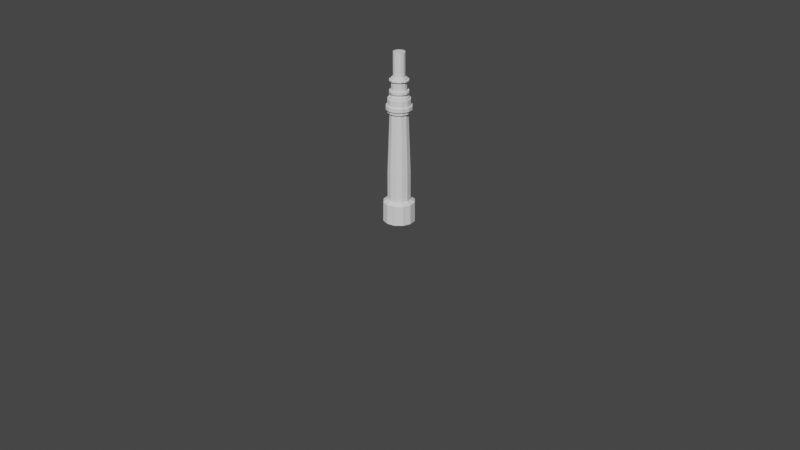 # Source: BLeStreetLamp.blend  (saved by Blender 3.0.42; exported with 4.5.12 LTS)
import bpy
from mathutils import Matrix  # noqa: F401  (used for matrix-valued properties, if any)

bpy.ops.wm.read_factory_settings(use_empty=True)
scene = bpy.context.scene
scene.name = 'Scene'

# ---- collections
col_collection = bpy.data.collections.new('Collection'); scene.collection.children.link(col_collection)

# ---- world
world_world = bpy.data.worlds.new('World'); scene.world = world_world
world_world.use_nodes = True; world_world.node_tree.nodes.clear()
_N = world_world.node_tree.nodes; _L = world_world.node_tree.links
n0 = _N.new('ShaderNodeOutputWorld'); n0.name = 'World Output'; n0.location = (300, 300)
n1 = _N.new('ShaderNodeBackground'); n1.name = 'Background'; n1.location = (10, 300)
n1.inputs[0].default_value = (0.05088, 0.05088, 0.05088, 1.0)
_L.new(n1.outputs[0], n0.inputs[0])
n0.is_active_output = True
world_world.color = (0.05088, 0.05088, 0.05088)
world_world.use_sun_shadow = False
world_world.sun_shadow_jitter_overblur = 0.0

# ---- cameras
cam_camera = bpy.data.cameras.new('Camera')
cam_camera.clip_end = 100.0
cam_camera.ortho_scale = 7.314

# ---- meshes
me_cylinder_001 = bpy.data.meshes.new('Cylinder.001')
me_cylinder_001.from_pydata([(0.0, 6.05, -1.043), (3.025, 5.24, -1.043), (5.24, 3.025, -1.043), (6.05, -2.645e-07, -1.043), (5.24, -3.025, -1.043), (3.025, -5.24, -1.043), (-5.29e-07, -6.05, -1.043), (-3.025, -5.24, -1.043), (-5.24, -3.025, -1.043), (-6.05, 7.215e-08, -1.043), (-5.24, 3.025, -1.043), (-3.025, 5.24, -1.043), (0.0, 5.977, 6.553), (0.0, 4.367, 7.619), (0.0, 4.345, 18.28), (0.0, 3.506, 41.17), (0.0, 4.247, 41.39), (0.0, 4.252, 41.92), (2.126, 3.683, 41.92), (2.124, 3.678, 41.39), (1.753, 3.037, 41.17), (2.172, 3.763, 18.28), (2.184, 3.782, 7.619), (2.988, 5.176, 6.553), (3.683, 2.126, 41.92), (3.678, 2.124, 41.39), (3.037, 1.753, 41.17), (3.763, 2.172, 18.28), (3.782, 2.184, 7.619), (5.176, 2.988, 6.553), (4.252, -1.859e-07, 41.92), (4.247, -1.857e-07, 41.39), (3.506, -1.533e-07, 41.17), (4.345, -1.899e-07, 18.28), (4.367, -1.909e-07, 7.619), (5.977, -2.612e-07, 6.553), (3.683, -2.126, 41.92), (3.678, -2.124, 41.39), (3.037, -1.753, 41.17), (3.763, -2.172, 18.28), (3.782, -2.184, 7.619), (5.176, -2.988, 6.553), (2.126, -3.683, 41.92), (2.124, -3.678, 41.39), (1.753, -3.037, 41.17), (2.172, -3.763, 18.28), (2.184, -3.782, 7.619), (2.988, -5.176, 6.553), (-3.717e-07, -4.252, 41.92), (-3.713e-07, -4.247, 41.39), (-3.065e-07, -3.506, 41.17), (-3.798e-07, -4.345, 18.28), (-3.818e-07, -4.367, 7.619), (-5.225e-07, -5.977, 6.553), (-2.126, -3.683, 41.92), (-2.124, -3.678, 41.39), (-1.753, -3.037, 41.17), (-2.172, -3.763, 18.28), (-2.184, -3.782, 7.619), (-2.988, -5.176, 6.553), (-3.683, -2.126, 41.92), (-3.678, -2.124, 41.39), (-3.037, -1.753, 41.17), (-3.763, -2.172, 18.28), (-3.782, -2.184, 7.619), (-5.176, -2.988, 6.553), (2.126, 3.683, 42.51), (3.683, 2.126, 42.51), (4.252, -1.859e-07, 42.51), (3.683, -2.126, 42.51), (-4.252, 5.071e-08, 41.92), (-4.247, 5.065e-08, 41.39), (-3.506, 4.181e-08, 41.17), (-4.345, 5.181e-08, 18.28), (-4.367, 5.208e-08, 7.619), (-5.977, 7.127e-08, 6.553), (2.126, -3.683, 42.51), (-3.717e-07, -4.252, 42.51), (-2.126, -3.683, 42.51), (-3.683, -2.126, 42.51), (-3.683, 2.126, 41.92), (-3.678, 2.124, 41.39), (-3.037, 1.753, 41.17), (-3.763, 2.172, 18.28), (-3.782, 2.184, 7.619), (-5.176, 2.988, 6.553), (-2.126, 3.683, 42.51), (0.0, 4.252, 42.51), (-3.683, 2.126, 42.51), (-4.252, 5.071e-08, 42.51), (-2.126, 3.683, 41.92), (-2.124, 3.678, 41.39), (-1.753, 3.037, 41.17), (-2.172, 3.763, 18.28), (-2.184, 3.782, 7.619), (-2.988, 5.176, 6.553), (-2.434, 4.215, 42.61), (-1.496e-07, 4.867, 42.61), (-4.215, 2.434, 42.61), (2.434, -4.215, 42.61), (-5.752e-07, -4.867, 42.61), (4.215, -2.434, 42.61), (-2.434, -4.215, 42.61), (-4.215, -2.434, 42.61), (4.215, 2.434, 42.61), (4.867, -2.128e-07, 42.61), (2.434, 4.215, 42.61), (-4.867, 5.804e-08, 42.61), (-2.434, 4.215, 42.99), (-2.563e-08, 4.867, 42.99), (-4.215, 2.434, 42.99), (2.434, -4.215, 42.99), (-4.512e-07, -4.867, 42.99), (4.215, -2.434, 42.99), (-2.434, -4.215, 42.99), (-4.215, -2.434, 42.99), (4.215, 2.434, 42.99), (4.867, -2.128e-07, 42.99), (2.434, 4.215, 42.99), (-4.867, 5.804e-08, 42.99), (-2.135, 3.698, 44.02), (-6.248e-08, 4.27, 44.02), (-3.698, 2.135, 44.02), (2.135, -3.698, 44.02), (-4.051e-07, -4.27, 44.02), (3.698, -2.135, 44.02), (-2.135, -3.698, 44.02), (-3.698, -2.135, 44.02), (3.698, 2.135, 44.02), (4.27, -2.22e-07, 44.02), (2.135, 3.698, 44.02), (-4.27, 5.804e-08, 44.02), (-2.434, 4.215, 44.02), (-2.563e-08, 4.867, 44.02), (-4.215, 2.434, 44.02), (2.434, -4.215, 44.02), (-4.512e-07, -4.867, 44.02), (4.215, -2.434, 44.02), (-2.434, -4.215, 44.02), (-4.215, -2.434, 44.02), (4.215, 2.434, 44.02), (4.867, -2.128e-07, 44.02), (2.434, 4.215, 44.02), (-4.867, 5.804e-08, 44.02), (-1.876, 3.25, 46.66), (-1.024e-07, 3.752, 46.66), (-3.25, 1.876, 46.66), (1.876, -3.25, 46.66), (-3.652e-07, -3.752, 46.66), (3.25, -1.876, 46.66), (-1.876, -3.25, 46.66), (-3.25, -1.876, 46.66), (3.25, 1.876, 46.66), (3.752, -2.3e-07, 46.66), (1.876, 3.25, 46.66), (-3.752, 6.604e-08, 46.66), (-2.135, 3.698, 46.66), (-6.248e-08, 4.27, 46.66), (-3.698, 2.135, 46.66), (2.135, -3.698, 46.66), (-4.051e-07, -4.27, 46.66), (3.698, -2.135, 46.66), (-2.135, -3.698, 46.66), (-3.698, -2.135, 46.66), (3.698, 2.135, 46.66), (4.27, -2.22e-07, 46.66), (2.135, 3.698, 46.66), (-4.27, 5.804e-08, 46.66), (-1.558, 2.699, 47.47), (-1.417e-07, 3.116, 47.47), (-2.699, 1.558, 47.47), (1.558, -2.699, 47.47), (-3.063e-07, -3.116, 47.47), (2.699, -1.558, 47.47), (-1.558, -2.699, 47.47), (-2.699, -1.558, 47.47), (2.699, 1.558, 47.47), (3.116, -2.398e-07, 47.47), (1.558, 2.699, 47.47), (-3.116, 6.604e-08, 47.47), (-1.876, 3.25, 47.47), (-1.024e-07, 3.752, 47.47), (-3.25, 1.876, 47.47), (1.876, -3.25, 47.47), (-3.652e-07, -3.752, 47.47), (3.25, -1.876, 47.47), (-1.876, -3.25, 47.47), (-3.25, -1.876, 47.47), (3.25, 1.876, 47.47), (3.752, -2.3e-07, 47.47), (1.876, 3.25, 47.47), (-3.752, 6.604e-08, 47.47), (-1.558, 2.699, 48.69), (-1.417e-07, 3.116, 48.69), (-2.699, 1.558, 48.69), (1.558, -2.699, 48.69), (-3.063e-07, -3.116, 48.69), (2.699, -1.558, 48.69), (-1.558, -2.699, 48.69), (-2.699, -1.558, 48.69), (2.699, 1.558, 48.69), (3.116, -2.398e-07, 48.69), (1.558, 2.699, 48.69), (-3.116, 6.604e-08, 48.69), (-1.823, 3.158, 48.69), (-1.658e-07, 3.646, 48.69), (-3.158, 1.823, 48.69), (1.823, -3.158, 48.69), (-3.583e-07, -3.646, 48.69), (3.158, -1.823, 48.69), (-1.823, -3.158, 48.69), (-3.158, -1.823, 48.69), (3.158, 1.823, 48.69), (3.646, -2.806e-07, 48.69), (1.823, 3.158, 48.69), (-3.646, 7.727e-08, 48.69), (-1.454, 2.519, 49.58), (2.895e-07, 2.909, 49.58), (-2.519, 1.454, 49.58), (1.454, -2.519, 49.58), (1.994e-07, -2.909, 49.58), (2.519, -1.454, 49.58), (-1.454, -2.519, 49.58), (-2.519, -1.454, 49.58), (2.519, 1.454, 49.58), (2.909, -2.919e-07, 49.58), (1.454, 2.519, 49.58), (-2.909, 1.342e-07, 49.58), (-1.823, 3.158, 49.58), (3.464e-07, 3.646, 49.58), (-3.158, 1.823, 49.58), (1.823, -3.158, 49.58), (1.539e-07, -3.646, 49.58), (3.158, -1.823, 49.58), (-1.823, -3.158, 49.58), (-3.158, -1.823, 49.58), (3.158, 1.823, 49.58), (3.646, -2.806e-07, 49.58), (1.823, 3.158, 49.58), (-3.646, 7.727e-08, 49.58), (-1.454, 2.519, 53.23), (2.895e-07, 2.909, 53.23), (-2.519, 1.454, 53.23), (1.454, -2.519, 53.23), (1.994e-07, -2.909, 53.23), (2.519, -1.454, 53.23), (-1.454, -2.519, 53.23), (-2.519, -1.454, 53.23), (2.519, 1.454, 53.23), (2.909, -2.919e-07, 53.23), (1.454, 2.519, 53.23), (-2.909, 1.342e-07, 53.23), (-1.805, 3.126, 53.23), (3.593e-07, 3.61, 53.23), (-3.126, 1.805, 53.23), (1.805, -3.126, 53.23), (2.475e-07, -3.61, 53.23), (3.126, -1.805, 53.23), (-1.805, -3.126, 53.23), (-3.126, -1.805, 53.23), (3.126, 1.805, 53.23), (3.61, -3.623e-07, 53.23), (1.805, 3.126, 53.23), (-3.61, 1.665e-07, 53.23), (-1.431, 2.478, 53.63), (2.67e-07, 2.861, 53.63), (-2.478, 1.431, 53.63), (1.431, -2.478, 53.63), (3.052e-07, -2.861, 53.63), (2.478, -1.431, 53.63), (-1.431, -2.478, 53.63), (-2.478, -1.431, 53.63), (2.478, 1.431, 53.63), (2.861, -3.97e-07, 53.63), (1.431, 2.478, 53.63), (-2.861, 1.896e-07, 53.63), (-1.805, 3.126, 53.63), (3.593e-07, 3.61, 53.63), (-3.126, 1.805, 53.63), (1.805, -3.126, 53.63), (2.475e-07, -3.61, 53.63), (3.126, -1.805, 53.63), (-1.805, -3.126, 53.63), (-3.126, -1.805, 53.63), (3.126, 1.805, 53.63), (3.61, -3.623e-07, 53.63), (1.805, 3.126, 53.63), (-3.61, 1.665e-07, 53.63), (-1.11, 1.922, 54.37), (-5.891e-08, 2.219, 54.37), (-1.922, 1.11, 54.37), (1.11, -1.922, 54.37), (1.477e-07, -2.219, 54.37), (1.922, -1.11, 54.37), (-1.11, -1.922, 54.37), (-1.922, -1.11, 54.37), (1.922, 1.11, 54.37), (2.219, -4.069e-07, 54.37), (1.11, 1.922, 54.37), (-2.219, 1.698e-07, 54.37), (-1.431, 2.478, 54.37), (4.015e-08, 2.861, 54.37), (-2.478, 1.431, 54.37), (1.431, -2.478, 54.37), (7.837e-08, -2.861, 54.37), (2.478, -1.431, 54.37), (-1.431, -2.478, 54.37), (-2.478, -1.431, 54.37), (2.478, 1.431, 54.37), (2.861, -3.97e-07, 54.37), (1.431, 2.478, 54.37), (-2.861, 1.896e-07, 54.37), (-1.11, 1.922, 63.66), (2.34e-06, 2.219, 63.66), (-1.922, 1.11, 63.66), (1.11, -1.922, 63.66), (2.546e-06, -2.219, 63.66), (1.922, -1.11, 63.66), (-1.11, -1.922, 63.66), (-1.922, -1.11, 63.66), (1.922, 1.11, 63.66), (2.219, -4.069e-07, 63.66), (1.11, 1.922, 63.66), (-2.219, 1.698e-07, 63.66)], [], [(0, 1, 2, 3, 4, 5, 6, 7, 8, 9, 10, 11), (11, 95, 12, 0), (95, 94, 13, 12), (94, 93, 14, 13), (93, 92, 15, 14), (92, 91, 16, 15), (91, 90, 17, 16), (10, 85, 95, 11), (85, 84, 94, 95), (84, 83, 93, 94), (83, 82, 92, 93), (82, 81, 91, 92), (81, 80, 90, 91), (80, 70, 89, 88), (60, 54, 78, 79), (90, 80, 88, 86), (17, 90, 86, 87), (9, 75, 85, 10), (75, 74, 84, 85), (74, 73, 83, 84), (73, 72, 82, 83), (72, 71, 81, 82), (71, 70, 80, 81), (48, 42, 76, 77), (70, 60, 79, 89), (36, 30, 68, 69), (24, 18, 66, 67), (8, 65, 75, 9), (65, 64, 74, 75), (64, 63, 73, 74), (63, 62, 72, 73), (62, 61, 71, 72), (61, 60, 70, 71), (69, 68, 105, 101), (54, 48, 77, 78), (18, 17, 87, 66), (30, 24, 67, 68), (7, 59, 65, 8), (59, 58, 64, 65), (58, 57, 63, 64), (57, 56, 62, 63), (56, 55, 61, 62), (55, 54, 60, 61), (42, 36, 69, 76), (6, 53, 59, 7), (53, 52, 58, 59), (52, 51, 57, 58), (51, 50, 56, 57), (50, 49, 55, 56), (49, 48, 54, 55), (5, 47, 53, 6), (47, 46, 52, 53), (46, 45, 51, 52), (45, 44, 50, 51), (44, 43, 49, 50), (43, 42, 48, 49), (4, 41, 47, 5), (41, 40, 46, 47), (40, 39, 45, 46), (39, 38, 44, 45), (38, 37, 43, 44), (37, 36, 42, 43), (3, 35, 41, 4), (35, 34, 40, 41), (34, 33, 39, 40), (33, 32, 38, 39), (32, 31, 37, 38), (31, 30, 36, 37), (2, 29, 35, 3), (29, 28, 34, 35), (28, 27, 33, 34), (27, 26, 32, 33), (26, 25, 31, 32), (25, 24, 30, 31), (1, 23, 29, 2), (23, 22, 28, 29), (22, 21, 27, 28), (21, 20, 26, 27), (20, 19, 25, 26), (19, 18, 24, 25), (0, 12, 23, 1), (12, 13, 22, 23), (13, 14, 21, 22), (14, 15, 20, 21), (15, 16, 19, 20), (16, 17, 18, 19), (101, 105, 117, 113), (67, 66, 106, 104), (86, 88, 98, 96), (88, 89, 107, 98), (66, 87, 97, 106), (77, 76, 99, 100), (79, 78, 102, 103), (78, 77, 100, 102), (89, 79, 103, 107), (76, 69, 101, 99), (68, 67, 104, 105), (87, 86, 96, 97), (111, 113, 137, 135), (104, 106, 118, 116), (99, 101, 113, 111), (98, 107, 119, 110), (97, 96, 108, 109), (106, 97, 109, 118), (103, 102, 114, 115), (102, 100, 112, 114), (96, 98, 110, 108), (107, 103, 115, 119), (105, 104, 116, 117), (100, 99, 111, 112), (123, 125, 161, 159), (110, 119, 143, 134), (109, 108, 132, 133), (118, 109, 133, 142), (115, 114, 138, 139), (114, 112, 136, 138), (108, 110, 134, 132), (119, 115, 139, 143), (117, 116, 140, 141), (112, 111, 135, 136), (113, 117, 141, 137), (116, 118, 142, 140), (120, 121, 133, 132), (122, 120, 132, 134), (123, 124, 136, 135), (125, 123, 135, 137), (126, 127, 139, 138), (128, 129, 141, 140), (130, 128, 140, 142), (121, 130, 142, 133), (127, 131, 143, 139), (129, 125, 137, 141), (131, 122, 134, 143), (124, 126, 138, 136), (149, 153, 189, 185), (122, 131, 167, 158), (121, 120, 156, 157), (130, 121, 157, 166), (127, 126, 162, 163), (126, 124, 160, 162), (120, 122, 158, 156), (131, 127, 163, 167), (129, 128, 164, 165), (124, 123, 159, 160), (125, 129, 165, 161), (128, 130, 166, 164), (144, 145, 157, 156), (146, 144, 156, 158), (147, 148, 160, 159), (149, 147, 159, 161), (150, 151, 163, 162), (152, 153, 165, 164), (154, 152, 164, 166), (145, 154, 166, 157), (151, 155, 167, 163), (153, 149, 161, 165), (155, 146, 158, 167), (148, 150, 162, 160), (176, 178, 202, 200), (152, 154, 190, 188), (147, 149, 185, 183), (146, 155, 191, 182), (145, 144, 180, 181), (154, 145, 181, 190), (151, 150, 186, 187), (150, 148, 184, 186), (144, 146, 182, 180), (155, 151, 187, 191), (153, 152, 188, 189), (148, 147, 183, 184), (168, 169, 181, 180), (170, 168, 180, 182), (171, 172, 184, 183), (173, 171, 183, 185), (174, 175, 187, 186), (176, 177, 189, 188), (178, 176, 188, 190), (169, 178, 190, 181), (175, 179, 191, 187), (177, 173, 185, 189), (179, 170, 182, 191), (172, 174, 186, 184), (197, 201, 213, 209), (171, 173, 197, 195), (170, 179, 203, 194), (169, 168, 192, 193), (178, 169, 193, 202), (175, 174, 198, 199), (174, 172, 196, 198), (168, 170, 194, 192), (179, 175, 199, 203), (177, 176, 200, 201), (172, 171, 195, 196), (173, 177, 201, 197), (208, 207, 231, 232), (200, 202, 214, 212), (195, 197, 209, 207), (194, 203, 215, 206), (193, 192, 204, 205), (202, 193, 205, 214), (199, 198, 210, 211), (198, 196, 208, 210), (192, 194, 206, 204), (203, 199, 211, 215), (201, 200, 212, 213), (196, 195, 207, 208), (221, 225, 249, 245), (209, 213, 237, 233), (212, 214, 238, 236), (207, 209, 233, 231), (206, 215, 239, 230), (205, 204, 228, 229), (214, 205, 229, 238), (211, 210, 234, 235), (210, 208, 232, 234), (204, 206, 230, 228), (215, 211, 235, 239), (213, 212, 236, 237), (216, 217, 229, 228), (218, 216, 228, 230), (219, 220, 232, 231), (221, 219, 231, 233), (222, 223, 235, 234), (224, 225, 237, 236), (226, 224, 236, 238), (217, 226, 238, 229), (223, 227, 239, 235), (225, 221, 233, 237), (227, 218, 230, 239), (220, 222, 234, 232), (244, 243, 255, 256), (224, 226, 250, 248), (219, 221, 245, 243), (218, 227, 251, 242), (217, 216, 240, 241), (226, 217, 241, 250), (223, 222, 246, 247), (222, 220, 244, 246), (216, 218, 242, 240), (227, 223, 247, 251), (225, 224, 248, 249), (220, 219, 243, 244), (256, 255, 279, 280), (245, 249, 261, 257), (248, 250, 262, 260), (243, 245, 257, 255), (242, 251, 263, 254), (241, 240, 252, 253), (250, 241, 253, 262), (247, 246, 258, 259), (246, 244, 256, 258), (240, 242, 254, 252), (251, 247, 259, 263), (249, 248, 260, 261), (272, 274, 310, 308), (257, 261, 285, 281), (260, 262, 286, 284), (255, 257, 281, 279), (254, 263, 287, 278), (253, 252, 276, 277), (262, 253, 277, 286), (259, 258, 282, 283), (258, 256, 280, 282), (252, 254, 278, 276), (263, 259, 283, 287), (261, 260, 284, 285), (264, 265, 277, 276), (266, 264, 276, 278), (267, 268, 280, 279), (269, 267, 279, 281), (270, 271, 283, 282), (272, 273, 285, 284), (274, 272, 284, 286), (265, 274, 286, 277), (271, 275, 287, 283), (273, 269, 281, 285), (275, 266, 278, 287), (268, 270, 282, 280), (297, 296, 320, 321), (267, 269, 305, 303), (266, 275, 311, 302), (265, 264, 300, 301), (274, 265, 301, 310), (271, 270, 306, 307), (270, 268, 304, 306), (264, 266, 302, 300), (275, 271, 307, 311), (273, 272, 308, 309), (268, 267, 303, 304), (269, 273, 309, 305), (288, 289, 301, 300), (290, 288, 300, 302), (291, 292, 304, 303), (293, 291, 303, 305), (294, 295, 307, 306), (296, 297, 309, 308), (298, 296, 308, 310), (289, 298, 310, 301), (295, 299, 311, 307), (297, 293, 305, 309), (299, 290, 302, 311), (292, 294, 306, 304), (321, 320, 322, 313, 312, 314, 323, 319, 318, 316, 315, 317), (292, 291, 315, 316), (293, 297, 321, 317), (296, 298, 322, 320), (291, 293, 317, 315), (290, 299, 323, 314), (289, 288, 312, 313), (298, 289, 313, 322), (295, 294, 318, 319), (294, 292, 316, 318), (288, 290, 314, 312), (299, 295, 319, 323)])
_uv = me_cylinder_001.uv_layers.new(name='UVMap')
_uv.uv.foreach_set('vector', [0.75, 0.49, 0.87, 0.4578, 0.9578, 0.37, 0.99, 0.25, 0.9578, 0.13, 0.87, 0.04215, 0.75, 0.01, 0.63, 0.04215, 0.5422, 0.13, 0.51, 0.25, 0.5422, 0.37, 0.63, 0.4578, 0.08333, 0.5, 0.08333, 0.5217, 7.451e-08, 0.5217, 7.451e-08, 0.5, 0.08333, 0.5217, 0.08333, 0.5435, 7.451e-08, 0.5435, 7.451e-08, 0.5217, 0.08333, 0.5435, 0.08333, 0.5652, 7.451e-08, 0.5652, 7.451e-08, 0.5435, 0.08333, 0.5652, 0.08333, 0.587, 7.451e-08, 0.587, 7.451e-08, 0.5652, 0.08333, 0.587, 0.08333, 0.6087, 7.451e-08, 0.6087, 7.451e-08, 0.587, 0.08333, 0.6087, 0.08333, 0.6304, 7.451e-08, 0.6304, 7.451e-08, 0.6087, 0.1667, 0.5, 0.1667, 0.5217, 0.08333, 0.5217, 0.08333, 0.5, 0.1667, 0.5217, 0.1667, 0.5435, 0.08333, 0.5435, 0.08333, 0.5217, 0.1667, 0.5435, 0.1667, 0.5652, 0.08333, 0.5652, 0.08333, 0.5435, 0.1667, 0.5652, 0.1667, 0.587, 0.08333, 0.587, 0.08333, 0.5652, 0.1667, 0.587, 0.1667, 0.6087, 0.08333, 0.6087, 0.08333, 0.587, 0.1667, 0.6087, 0.1667, 0.6304, 0.08333, 0.6304, 0.08333, 0.6087, 0.1667, 0.6304, 0.25, 0.6304, 0.25, 0.6304, 0.1667, 0.6304, 0.3333, 0.6304, 0.4167, 0.6304, 0.4167, 0.6304, 0.3333, 0.6304, 0.08333, 0.6304, 0.1667, 0.6304, 0.1667, 0.6304, 0.08333, 0.6304, 7.451e-08, 0.6304, 0.08333, 0.6304, 0.08333, 0.6304, 7.451e-08, 0.6304, 0.25, 0.5, 0.25, 0.5217, 0.1667, 0.5217, 0.1667, 0.5, 0.25, 0.5217, 0.25, 0.5435, 0.1667, 0.5435, 0.1667, 0.5217, 0.25, 0.5435, 0.25, 0.5652, 0.1667, 0.5652, 0.1667, 0.5435, 0.25, 0.5652, 0.25, 0.587, 0.1667, 0.587, 0.1667, 0.5652, 0.25, 0.587, 0.25, 0.6087, 0.1667, 0.6087, 0.1667, 0.587, 0.25, 0.6087, 0.25, 0.6304, 0.1667, 0.6304, 0.1667, 0.6087, 0.5, 0.6304, 0.5833, 0.6304, 0.5833, 0.6304, 0.5, 0.6304, 0.25, 0.6304, 0.3333, 0.6304, 0.3333, 0.6304, 0.25, 0.6304, 0.6667, 0.6304, 0.75, 0.6304, 0.75, 0.6304, 0.6667, 0.6304, 0.8333, 0.6304, 0.9167, 0.6304, 0.9167, 0.6304, 0.8333, 0.6304, 0.3333, 0.5, 0.3333, 0.5217, 0.25, 0.5217, 0.25, 0.5, 0.3333, 0.5217, 0.3333, 0.5435, 0.25, 0.5435, 0.25, 0.5217, 0.3333, 0.5435, 0.3333, 0.5652, 0.25, 0.5652, 0.25, 0.5435, 0.3333, 0.5652, 0.3333, 0.587, 0.25, 0.587, 0.25, 0.5652, 0.3333, 0.587, 0.3333, 0.6087, 0.25, 0.6087, 0.25, 0.587, 0.3333, 0.6087, 0.3333, 0.6304, 0.25, 0.6304, 0.25, 0.6087, 0.6667, 0.6304, 0.75, 0.6304, 0.75, 0.6304, 0.6667, 0.6304, 0.4167, 0.6304, 0.5, 0.6304, 0.5, 0.6304, 0.4167, 0.6304, 0.9167, 0.6304, 1.0, 0.6304, 1.0, 0.6304, 0.9167, 0.6304, 0.75, 0.6304, 0.8333, 0.6304, 0.8333, 0.6304, 0.75, 0.6304, 0.4167, 0.5, 0.4167, 0.5217, 0.3333, 0.5217, 0.3333, 0.5, 0.4167, 0.5217, 0.4167, 0.5435, 0.3333, 0.5435, 0.3333, 0.5217, 0.4167, 0.5435, 0.4167, 0.5652, 0.3333, 0.5652, 0.3333, 0.5435, 0.4167, 0.5652, 0.4167, 0.587, 0.3333, 0.587, 0.3333, 0.5652, 0.4167, 0.587, 0.4167, 0.6087, 0.3333, 0.6087, 0.3333, 0.587, 0.4167, 0.6087, 0.4167, 0.6304, 0.3333, 0.6304, 0.3333, 0.6087, 0.5833, 0.6304, 0.6667, 0.6304, 0.6667, 0.6304, 0.5833, 0.6304, 0.5, 0.5, 0.5, 0.5217, 0.4167, 0.5217, 0.4167, 0.5, 0.5, 0.5217, 0.5, 0.5435, 0.4167, 0.5435, 0.4167, 0.5217, 0.5, 0.5435, 0.5, 0.5652, 0.4167, 0.5652, 0.4167, 0.5435, 0.5, 0.5652, 0.5, 0.587, 0.4167, 0.587, 0.4167, 0.5652, 0.5, 0.587, 0.5, 0.6087, 0.4167, 0.6087, 0.4167, 0.587, 0.5, 0.6087, 0.5, 0.6304, 0.4167, 0.6304, 0.4167, 0.6087, 0.5833, 0.5, 0.5833, 0.5217, 0.5, 0.5217, 0.5, 0.5, 0.5833, 0.5217, 0.5833, 0.5435, 0.5, 0.5435, 0.5, 0.5217, 0.5833, 0.5435, 0.5833, 0.5652, 0.5, 0.5652, 0.5, 0.5435, 0.5833, 0.5652, 0.5833, 0.587, 0.5, 0.587, 0.5, 0.5652, 0.5833, 0.587, 0.5833, 0.6087, 0.5, 0.6087, 0.5, 0.587, 0.5833, 0.6087, 0.5833, 0.6304, 0.5, 0.6304, 0.5, 0.6087, 0.6667, 0.5, 0.6667, 0.5217, 0.5833, 0.5217, 0.5833, 0.5, 0.6667, 0.5217, 0.6667, 0.5435, 0.5833, 0.5435, 0.5833, 0.5217, 0.6667, 0.5435, 0.6667, 0.5652, 0.5833, 0.5652, 0.5833, 0.5435, 0.6667, 0.5652, 0.6667, 0.587, 0.5833, 0.587, 0.5833, 0.5652, 0.6667, 0.587, 0.6667, 0.6087, 0.5833, 0.6087, 0.5833, 0.587, 0.6667, 0.6087, 0.6667, 0.6304, 0.5833, 0.6304, 0.5833, 0.6087, 0.75, 0.5, 0.75, 0.5217, 0.6667, 0.5217, 0.6667, 0.5, 0.75, 0.5217, 0.75, 0.5435, 0.6667, 0.5435, 0.6667, 0.5217, 0.75, 0.5435, 0.75, 0.5652, 0.6667, 0.5652, 0.6667, 0.5435, 0.75, 0.5652, 0.75, 0.587, 0.6667, 0.587, 0.6667, 0.5652, 0.75, 0.587, 0.75, 0.6087, 0.6667, 0.6087, 0.6667, 0.587, 0.75, 0.6087, 0.75, 0.6304, 0.6667, 0.6304, 0.6667, 0.6087, 0.8333, 0.5, 0.8333, 0.5217, 0.75, 0.5217, 0.75, 0.5, 0.8333, 0.5217, 0.8333, 0.5435, 0.75, 0.5435, 0.75, 0.5217, 0.8333, 0.5435, 0.8333, 0.5652, 0.75, 0.5652, 0.75, 0.5435, 0.8333, 0.5652, 0.8333, 0.587, 0.75, 0.587, 0.75, 0.5652, 0.8333, 0.587, 0.8333, 0.6087, 0.75, 0.6087, 0.75, 0.587, 0.8333, 0.6087, 0.8333, 0.6304, 0.75, 0.6304, 0.75, 0.6087, 0.9167, 0.5, 0.9167, 0.5217, 0.8333, 0.5217, 0.8333, 0.5, 0.9167, 0.5217, 0.9167, 0.5435, 0.8333, 0.5435, 0.8333, 0.5217, 0.9167, 0.5435, 0.9167, 0.5652, 0.8333, 0.5652, 0.8333, 0.5435, 0.9167, 0.5652, 0.9167, 0.587, 0.8333, 0.587, 0.8333, 0.5652, 0.9167, 0.587, 0.9167, 0.6087, 0.8333, 0.6087, 0.8333, 0.587, 0.9167, 0.6087, 0.9167, 0.6304, 0.8333, 0.6304, 0.8333, 0.6087, 1.0, 0.5, 1.0, 0.5217, 0.9167, 0.5217, 0.9167, 0.5, 1.0, 0.5217, 1.0, 0.5435, 0.9167, 0.5435, 0.9167, 0.5217, 1.0, 0.5435, 1.0, 0.5652, 0.9167, 0.5652, 0.9167, 0.5435, 1.0, 0.5652, 1.0, 0.587, 0.9167, 0.587, 0.9167, 0.5652, 1.0, 0.587, 1.0, 0.6087, 0.9167, 0.6087, 0.9167, 0.587, 1.0, 0.6087, 1.0, 0.6304, 0.9167, 0.6304, 0.9167, 0.6087, 0.6667, 0.6304, 0.75, 0.6304, 0.75, 0.6304, 0.6667, 0.6304, 0.8333, 0.6304, 0.9167, 0.6304, 0.9167, 0.6304, 0.8333, 0.6304, 0.08333, 0.6304, 0.1667, 0.6304, 0.1667, 0.6304, 0.08333, 0.6304, 0.1667, 0.6304, 0.25, 0.6304, 0.25, 0.6304, 0.1667, 0.6304, 0.9167, 0.6304, 1.0, 0.6304, 1.0, 0.6304, 0.9167, 0.6304, 0.5, 0.6304, 0.5833, 0.6304, 0.5833, 0.6304, 0.5, 0.6304, 0.3333, 0.6304, 0.4167, 0.6304, 0.4167, 0.6304, 0.3333, 0.6304, 0.4167, 0.6304, 0.5, 0.6304, 0.5, 0.6304, 0.4167, 0.6304, 0.25, 0.6304, 0.3333, 0.6304, 0.3333, 0.6304, 0.25, 0.6304, 0.5833, 0.6304, 0.6667, 0.6304, 0.6667, 0.6304, 0.5833, 0.6304, 0.75, 0.6304, 0.8333, 0.6304, 0.8333, 0.6304, 0.75, 0.6304, 7.451e-08, 0.6304, 0.08333, 0.6304, 0.08333, 0.6304, 7.451e-08, 0.6304, 0.5833, 0.6304, 0.6667, 0.6304, 0.6667, 0.6304, 0.5833, 0.6304, 0.8333, 0.6304, 0.9167, 0.6304, 0.9167, 0.6304, 0.8333, 0.6304, 0.5833, 0.6304, 0.6667, 0.6304, 0.6667, 0.6304, 0.5833, 0.6304, 0.1667, 0.6304, 0.25, 0.6304, 0.25, 0.6304, 0.1667, 0.6304, 7.451e-08, 0.6304, 0.08333, 0.6304, 0.08333, 0.6304, 7.451e-08, 0.6304, 0.9167, 0.6304, 1.0, 0.6304, 1.0, 0.6304, 0.9167, 0.6304, 0.3333, 0.6304, 0.4167, 0.6304, 0.4167, 0.6304, 0.3333, 0.6304, 0.4167, 0.6304, 0.5, 0.6304, 0.5, 0.6304, 0.4167, 0.6304, 0.08333, 0.6304, 0.1667, 0.6304, 0.1667, 0.6304, 0.08333, 0.6304, 0.25, 0.6304, 0.3333, 0.6304, 0.3333, 0.6304, 0.25, 0.6304, 0.75, 0.6304, 0.8333, 0.6304, 0.8333, 0.6304, 0.75, 0.6304, 0.5, 0.6304, 0.5833, 0.6304, 0.5833, 0.6304, 0.5, 0.6304, 0.5735, 0.6304, 0.6494, 0.6304, 0.6494, 0.6304, 0.5735, 0.6304, 0.1667, 0.6304, 0.25, 0.6304, 0.25, 0.6304, 0.1667, 0.6304, 7.451e-08, 0.6304, 0.08333, 0.6304, 0.08333, 0.6304, 7.451e-08, 0.6304, 0.9167, 0.6304, 1.0, 0.6304, 1.0, 0.6304, 0.9167, 0.6304, 0.3333, 0.6304, 0.4167, 0.6304, 0.4167, 0.6304, 0.3333, 0.6304, 0.4167, 0.6304, 0.5, 0.6304, 0.5, 0.6304, 0.4167, 0.6304, 0.08333, 0.6304, 0.1667, 0.6304, 0.1667, 0.6304, 0.08333, 0.6304, 0.25, 0.6304, 0.3333, 0.6304, 0.3333, 0.6304, 0.25, 0.6304, 0.75, 0.6304, 0.8333, 0.6304, 0.8333, 0.6304, 0.75, 0.6304, 0.5, 0.6304, 0.5833, 0.6304, 0.5833, 0.6304, 0.5, 0.6304, 0.6667, 0.6304, 0.75, 0.6304, 0.75, 0.6304, 0.6667, 0.6304, 0.8333, 0.6304, 0.9167, 0.6304, 0.9167, 0.6304, 0.8333, 0.6304, 0.1261, 0.6304, 0.1462, 0.6304, 7.451e-08, 0.6304, 0.08333, 0.6304, 0.1936, 0.6304, 0.1261, 0.6304, 0.08333, 0.6304, 0.1667, 0.6304, 0.5735, 0.6304, 0.4968, 0.6304, 0.5, 0.6304, 0.5833, 0.6304, 0.6494, 0.6304, 0.5735, 0.6304, 0.5833, 0.6304, 0.6667, 0.6304, 0.4198, 0.6304, 0.3431, 0.6304, 0.3333, 0.6304, 0.4167, 0.6304, 0.7906, 0.6304, 0.7231, 0.6304, 0.75, 0.6304, 0.8333, 0.6304, 0.7705, 0.6304, 0.7906, 0.6304, 0.8333, 0.6304, 0.9167, 0.6304, 0.1462, 0.6304, 0.7705, 0.6304, 0.9167, 0.6304, 7.451e-08, 0.6304, 0.3431, 0.6304, 0.2673, 0.6304, 0.25, 0.6304, 0.3333, 0.6304, 0.7231, 0.6304, 0.6494, 0.6304, 0.6667, 0.6304, 0.75, 0.6304, 0.2673, 0.6304, 0.1936, 0.6304, 0.1667, 0.6304, 0.25, 0.6304, 0.4968, 0.6304, 0.4198, 0.6304, 0.4167, 0.6304, 0.5, 0.6304, 0.6332, 0.6304, 0.6978, 0.6304, 0.6978, 0.6304, 0.6332, 0.6304, 0.1936, 0.6304, 0.2673, 0.6304, 0.2673, 0.6304, 0.1936, 0.6304, 0.1462, 0.6304, 0.1261, 0.6304, 0.1261, 0.6304, 0.1462, 0.6304, 0.7705, 0.6304, 0.1462, 0.6304, 0.1462, 0.6304, 0.7705, 0.6304, 0.3431, 0.6304, 0.4198, 0.6304, 0.4198, 0.6304, 0.3431, 0.6304, 0.4198, 0.6304, 0.4968, 0.6304, 0.4968, 0.6304, 0.4198, 0.6304, 0.1261, 0.6304, 0.1936, 0.6304, 0.1936, 0.6304, 0.1261, 0.6304, 0.2673, 0.6304, 0.3431, 0.6304, 0.3431, 0.6304, 0.2673, 0.6304, 0.7231, 0.6304, 0.7906, 0.6304, 0.7906, 0.6304, 0.7231, 0.6304, 0.4968, 0.6304, 0.5735, 0.6304, 0.5735, 0.6304, 0.4968, 0.6304, 0.6494, 0.6304, 0.7231, 0.6304, 0.7231, 0.6304, 0.6494, 0.6304, 0.7906, 0.6304, 0.7705, 0.6304, 0.7705, 0.6304, 0.7906, 0.6304, 0.171, 0.6304, 0.2376, 0.6304, 0.1462, 0.6304, 0.1261, 0.6304, 0.2189, 0.6304, 0.171, 0.6304, 0.1261, 0.6304, 0.1936, 0.6304, 0.5644, 0.6304, 0.4938, 0.6304, 0.4968, 0.6304, 0.5735, 0.6304, 0.6332, 0.6304, 0.5644, 0.6304, 0.5735, 0.6304, 0.6494, 0.6304, 0.4228, 0.6304, 0.3523, 0.6304, 0.3431, 0.6304, 0.4198, 0.6304, 0.7457, 0.6304, 0.6978, 0.6304, 0.7231, 0.6304, 0.7906, 0.6304, 0.6791, 0.6304, 0.7457, 0.6304, 0.7906, 0.6304, 0.7705, 0.6304, 0.2376, 0.6304, 0.6791, 0.6304, 0.7705, 0.6304, 0.1462, 0.6304, 0.3523, 0.6304, 0.2835, 0.6304, 0.2673, 0.6304, 0.3431, 0.6304, 0.6978, 0.6304, 0.6332, 0.6304, 0.6494, 0.6304, 0.7231, 0.6304, 0.2835, 0.6304, 0.2189, 0.6304, 0.1936, 0.6304, 0.2673, 0.6304, 0.4938, 0.6304, 0.4228, 0.6304, 0.4198, 0.6304, 0.4968, 0.6304, 0.6869, 0.6304, 0.5997, 0.6304, 0.5997, 0.6304, 0.6869, 0.6304, 0.7457, 0.6304, 0.6791, 0.6304, 0.6791, 0.6304, 0.7457, 0.6304, 0.5644, 0.6304, 0.6332, 0.6304, 0.6332, 0.6304, 0.5644, 0.6304, 0.2189, 0.6304, 0.2835, 0.6304, 0.2835, 0.6304, 0.2189, 0.6304, 0.2376, 0.6304, 0.171, 0.6304, 0.171, 0.6304, 0.2376, 0.6304, 0.6791, 0.6304, 0.2376, 0.6304, 0.2376, 0.6304, 0.6791, 0.6304, 0.3523, 0.6304, 0.4228, 0.6304, 0.4228, 0.6304, 0.3523, 0.6304, 0.4228, 0.6304, 0.4938, 0.6304, 0.4938, 0.6304, 0.4228, 0.6304, 0.171, 0.6304, 0.2189, 0.6304, 0.2189, 0.6304, 0.171, 0.6304, 0.2835, 0.6304, 0.3523, 0.6304, 0.3523, 0.6304, 0.2835, 0.6304, 0.6978, 0.6304, 0.7457, 0.6304, 0.7457, 0.6304, 0.6978, 0.6304, 0.4938, 0.6304, 0.5644, 0.6304, 0.5644, 0.6304, 0.4938, 0.6304, 0.2297, 0.6304, 0.317, 0.6304, 0.2376, 0.6304, 0.171, 0.6304, 0.2535, 0.6304, 0.2297, 0.6304, 0.171, 0.6304, 0.2189, 0.6304, 0.5521, 0.6304, 0.4898, 0.6304, 0.4938, 0.6304, 0.5644, 0.6304, 0.6114, 0.6304, 0.5521, 0.6304, 0.5644, 0.6304, 0.6332, 0.6304, 0.4268, 0.6304, 0.3646, 0.6304, 0.3523, 0.6304, 0.4228, 0.6304, 0.6869, 0.6304, 0.6631, 0.6304, 0.6978, 0.6304, 0.7457, 0.6304, 0.5997, 0.6304, 0.6869, 0.6304, 0.7457, 0.6304, 0.6791, 0.6304, 0.317, 0.6304, 0.5997, 0.6304, 0.6791, 0.6304, 0.2376, 0.6304, 0.3646, 0.6304, 0.3053, 0.6304, 0.2835, 0.6304, 0.3523, 0.6304, 0.6631, 0.6304, 0.6114, 0.6304, 0.6332, 0.6304, 0.6978, 0.6304, 0.3053, 0.6304, 0.2535, 0.6304, 0.2189, 0.6304, 0.2835, 0.6304, 0.4898, 0.6304, 0.4268, 0.6304, 0.4228, 0.6304, 0.4938, 0.6304, 0.6114, 0.6304, 0.6631, 0.6304, 0.6631, 0.6304, 0.6114, 0.6304, 0.5521, 0.6304, 0.6114, 0.6304, 0.6114, 0.6304, 0.5521, 0.6304, 0.2535, 0.6304, 0.3053, 0.6304, 0.3053, 0.6304, 0.2535, 0.6304, 0.317, 0.6304, 0.2297, 0.6304, 0.2297, 0.6304, 0.317, 0.6304, 0.5997, 0.6304, 0.317, 0.6304, 0.317, 0.6304, 0.5997, 0.6304, 0.3646, 0.6304, 0.4268, 0.6304, 0.4268, 0.6304, 0.3646, 0.6304, 0.4268, 0.6304, 0.4898, 0.6304, 0.4898, 0.6304, 0.4268, 0.6304, 0.2297, 0.6304, 0.2535, 0.6304, 0.2535, 0.6304, 0.2297, 0.6304, 0.3053, 0.6304, 0.3646, 0.6304, 0.3646, 0.6304, 0.3053, 0.6304, 0.6631, 0.6304, 0.6869, 0.6304, 0.6869, 0.6304, 0.6631, 0.6304, 0.4898, 0.6304, 0.5521, 0.6304, 0.5521, 0.6304, 0.4898, 0.6304, 0.6114, 0.6304, 0.6631, 0.6304, 0.6631, 0.6304, 0.6114, 0.6304, 0.4898, 0.6304, 0.5521, 0.6304, 0.5521, 0.6304, 0.4898, 0.6304, 0.6869, 0.6304, 0.5997, 0.6304, 0.5997, 0.6304, 0.6869, 0.6304, 0.5521, 0.6304, 0.6114, 0.6304, 0.6114, 0.6304, 0.5521, 0.6304, 0.2535, 0.6304, 0.3053, 0.6304, 0.3053, 0.6304, 0.2535, 0.6304, 0.317, 0.6304, 0.2297, 0.6304, 0.2297, 0.6304, 0.317, 0.6304, 0.5997, 0.6304, 0.317, 0.6304, 0.317, 0.6304, 0.5997, 0.6304, 0.3646, 0.6304, 0.4268, 0.6304, 0.4268, 0.6304, 0.3646, 0.6304, 0.4268, 0.6304, 0.4898, 0.6304, 0.4898, 0.6304, 0.4268, 0.6304, 0.2297, 0.6304, 0.2535, 0.6304, 0.2535, 0.6304, 0.2297, 0.6304, 0.3053, 0.6304, 0.3646, 0.6304, 0.3646, 0.6304, 0.3053, 0.6304, 0.6631, 0.6304, 0.6869, 0.6304, 0.6869, 0.6304, 0.6631, 0.6304, 0.4898, 0.6304, 0.5521, 0.6304, 0.5521, 0.6304, 0.4898, 0.6304, 0.5873, 0.6304, 0.6251, 0.6304, 0.6251, 0.6304, 0.5873, 0.6304, 0.6114, 0.6304, 0.6631, 0.6304, 0.6631, 0.6304, 0.6114, 0.6304, 0.6869, 0.6304, 0.5997, 0.6304, 0.5997, 0.6304, 0.6869, 0.6304, 0.5521, 0.6304, 0.6114, 0.6304, 0.6114, 0.6304, 0.5521, 0.6304, 0.2535, 0.6304, 0.3053, 0.6304, 0.3053, 0.6304, 0.2535, 0.6304, 0.317, 0.6304, 0.2297, 0.6304, 0.2297, 0.6304, 0.317, 0.6304, 0.5997, 0.6304, 0.317, 0.6304, 0.317, 0.6304, 0.5997, 0.6304, 0.3646, 0.6304, 0.4268, 0.6304, 0.4268, 0.6304, 0.3646, 0.6304, 0.4268, 0.6304, 0.4898, 0.6304, 0.4898, 0.6304, 0.4268, 0.6304, 0.2297, 0.6304, 0.2535, 0.6304, 0.2535, 0.6304, 0.2297, 0.6304, 0.3053, 0.6304, 0.3646, 0.6304, 0.3646, 0.6304, 0.3053, 0.6304, 0.6631, 0.6304, 0.6869, 0.6304, 0.6869, 0.6304, 0.6631, 0.6304, 0.2872, 0.6304, 0.3696, 0.6304, 0.317, 0.6304, 0.2297, 0.6304, 0.2916, 0.6304, 0.2872, 0.6304, 0.2297, 0.6304, 0.2535, 0.6304, 0.5384, 0.6304, 0.4854, 0.6304, 0.4898, 0.6304, 0.5521, 0.6304, 0.5873, 0.6304, 0.5384, 0.6304, 0.5521, 0.6304, 0.6114, 0.6304, 0.4312, 0.6304, 0.3782, 0.6304, 0.3646, 0.6304, 0.4268, 0.6304, 0.6294, 0.6304, 0.6251, 0.6304, 0.6631, 0.6304, 0.6869, 0.6304, 0.547, 0.6304, 0.6294, 0.6304, 0.6869, 0.6304, 0.5997, 0.6304, 0.3696, 0.6304, 0.547, 0.6304, 0.5997, 0.6304, 0.317, 0.6304, 0.3782, 0.6304, 0.3293, 0.6304, 0.3053, 0.6304, 0.3646, 0.6304, 0.6251, 0.6304, 0.5873, 0.6304, 0.6114, 0.6304, 0.6631, 0.6304, 0.3293, 0.6304, 0.2916, 0.6304, 0.2535, 0.6304, 0.3053, 0.6304, 0.4854, 0.6304, 0.4312, 0.6304, 0.4268, 0.6304, 0.4898, 0.6304, 0.4854, 0.6304, 0.5384, 0.6304, 0.5384, 0.6304, 0.4854, 0.6304, 0.6294, 0.6304, 0.547, 0.6304, 0.547, 0.6304, 0.6294, 0.6304, 0.5384, 0.6304, 0.5873, 0.6304, 0.5873, 0.6304, 0.5384, 0.6304, 0.2916, 0.6304, 0.3293, 0.6304, 0.3293, 0.6304, 0.2916, 0.6304, 0.3696, 0.6304, 0.2872, 0.6304, 0.2872, 0.6304, 0.3696, 0.6304, 0.547, 0.6304, 0.3696, 0.6304, 0.3696, 0.6304, 0.547, 0.6304, 0.3782, 0.6304, 0.4312, 0.6304, 0.4312, 0.6304, 0.3782, 0.6304, 0.4312, 0.6304, 0.4854, 0.6304, 0.4854, 0.6304, 0.4312, 0.6304, 0.2872, 0.6304, 0.2916, 0.6304, 0.2916, 0.6304, 0.2872, 0.6304, 0.3293, 0.6304, 0.3782, 0.6304, 0.3782, 0.6304, 0.3293, 0.6304, 0.6251, 0.6304, 0.6294, 0.6304, 0.6294, 0.6304, 0.6251, 0.6304, 0.4854, 0.6304, 0.5384, 0.6304, 0.5384, 0.6304, 0.4854, 0.6304, 0.4854, 0.6304, 0.5384, 0.6304, 0.5384, 0.6304, 0.4854, 0.6304, 0.5873, 0.6304, 0.6251, 0.6304, 0.6251, 0.6304, 0.5873, 0.6304, 0.6294, 0.6304, 0.547, 0.6304, 0.547, 0.6304, 0.6294, 0.6304, 0.5384, 0.6304, 0.5873, 0.6304, 0.5873, 0.6304, 0.5384, 0.6304, 0.2916, 0.6304, 0.3293, 0.6304, 0.3293, 0.6304, 0.2916, 0.6304, 0.3696, 0.6304, 0.2872, 0.6304, 0.2872, 0.6304, 0.3696, 0.6304, 0.547, 0.6304, 0.3696, 0.6304, 0.3696, 0.6304, 0.547, 0.6304, 0.3782, 0.6304, 0.4312, 0.6304, 0.4312, 0.6304, 0.3782, 0.6304, 0.4312, 0.6304, 0.4854, 0.6304, 0.4854, 0.6304, 0.4312, 0.6304, 0.2872, 0.6304, 0.2916, 0.6304, 0.2916, 0.6304, 0.2872, 0.6304, 0.3293, 0.6304, 0.3782, 0.6304, 0.3782, 0.6304, 0.3293, 0.6304, 0.6251, 0.6304, 0.6294, 0.6304, 0.6294, 0.6304, 0.6251, 0.6304, 0.5855, 0.6304, 0.5172, 0.6304, 0.5172, 0.6304, 0.5855, 0.6304, 0.5873, 0.6304, 0.6251, 0.6304, 0.6251, 0.6304, 0.5873, 0.6304, 0.6294, 0.6304, 0.547, 0.6304, 0.547, 0.6304, 0.6294, 0.6304, 0.5384, 0.6304, 0.5873, 0.6304, 0.5873, 0.6304, 0.5384, 0.6304, 0.2916, 0.6304, 0.3293, 0.6304, 0.3293, 0.6304, 0.2916, 0.6304, 0.3696, 0.6304, 0.2872, 0.6304, 0.2872, 0.6304, 0.3696, 0.6304, 0.547, 0.6304, 0.3696, 0.6304, 0.3696, 0.6304, 0.547, 0.6304, 0.3782, 0.6304, 0.4312, 0.6304, 0.4312, 0.6304, 0.3782, 0.6304, 0.4312, 0.6304, 0.4854, 0.6304, 0.4854, 0.6304, 0.4312, 0.6304, 0.2872, 0.6304, 0.2916, 0.6304, 0.2916, 0.6304, 0.2872, 0.6304, 0.3293, 0.6304, 0.3782, 0.6304, 0.3782, 0.6304, 0.3293, 0.6304, 0.6251, 0.6304, 0.6294, 0.6304, 0.6294, 0.6304, 0.6251, 0.6304, 0.3311, 0.6304, 0.3995, 0.6304, 0.3696, 0.6304, 0.2872, 0.6304, 0.325, 0.6304, 0.3311, 0.6304, 0.2872, 0.6304, 0.2916, 0.6304, 0.5259, 0.6304, 0.4813, 0.6304, 0.4854, 0.6304, 0.5384, 0.6304, 0.5653, 0.6304, 0.5259, 0.6304, 0.5384, 0.6304, 0.5873, 0.6304, 0.4353, 0.6304, 0.3908, 0.6304, 0.3782, 0.6304, 0.4312, 0.6304, 0.5855, 0.6304, 0.5916, 0.6304, 0.6251, 0.6304, 0.6294, 0.6304, 0.5172, 0.6304, 0.5855, 0.6304, 0.6294, 0.6304, 0.547, 0.6304, 0.3995, 0.6304, 0.5172, 0.6304, 0.547, 0.6304, 0.3696, 0.6304, 0.3908, 0.6304, 0.3513, 0.6304, 0.3293, 0.6304, 0.3782, 0.6304, 0.5916, 0.6304, 0.5653, 0.6304, 0.5873, 0.6304, 0.6251, 0.6304, 0.3513, 0.6304, 0.325, 0.6304, 0.2916, 0.6304, 0.3293, 0.6304, 0.4813, 0.6304, 0.4353, 0.6304, 0.4312, 0.6304, 0.4854, 0.6304, 0.5618, 0.6304, 0.551, 0.6304, 0.551, 0.6304, 0.5618, 0.6304, 0.5259, 0.6304, 0.5653, 0.6304, 0.5653, 0.6304, 0.5259, 0.6304, 0.325, 0.6304, 0.3513, 0.6304, 0.3513, 0.6304, 0.325, 0.6304, 0.3995, 0.6304, 0.3311, 0.6304, 0.3311, 0.6304, 0.3995, 0.6304, 0.5172, 0.6304, 0.3995, 0.6304, 0.3995, 0.6304, 0.5172, 0.6304, 0.3908, 0.6304, 0.4353, 0.6304, 0.4353, 0.6304, 0.3908, 0.6304, 0.4353, 0.6304, 0.4813, 0.6304, 0.4813, 0.6304, 0.4353, 0.6304, 0.3311, 0.6304, 0.325, 0.6304, 0.325, 0.6304, 0.3311, 0.6304, 0.3513, 0.6304, 0.3908, 0.6304, 0.3908, 0.6304, 0.3513, 0.6304, 0.5916, 0.6304, 0.5855, 0.6304, 0.5855, 0.6304, 0.5916, 0.6304, 0.4813, 0.6304, 0.5259, 0.6304, 0.5259, 0.6304, 0.4813, 0.6304, 0.5653, 0.6304, 0.5916, 0.6304, 0.5916, 0.6304, 0.5653, 0.6304, 0.3656, 0.6304, 0.4186, 0.6304, 0.3995, 0.6304, 0.3311, 0.6304, 0.3549, 0.6304, 0.3656, 0.6304, 0.3311, 0.6304, 0.325, 0.6304, 0.5139, 0.6304, 0.4774, 0.6304, 0.4813, 0.6304, 0.5259, 0.6304, 0.5446, 0.6304, 0.5139, 0.6304, 0.5259, 0.6304, 0.5653, 0.6304, 0.4393, 0.6304, 0.4028, 0.6304, 0.3908, 0.6304, 0.4353, 0.6304, 0.551, 0.6304, 0.5618, 0.6304, 0.5916, 0.6304, 0.5855, 0.6304, 0.4981, 0.6304, 0.551, 0.6304, 0.5855, 0.6304, 0.5172, 0.6304, 0.4186, 0.6304, 0.4981, 0.6304, 0.5172, 0.6304, 0.3995, 0.6304, 0.4028, 0.6304, 0.3721, 0.6304, 0.3513, 0.6304, 0.3908, 0.6304, 0.5618, 0.6304, 0.5446, 0.6304, 0.5653, 0.6304, 0.5916, 0.6304, 0.3721, 0.6304, 0.3549, 0.6304, 0.325, 0.6304, 0.3513, 0.6304, 0.4774, 0.6304, 0.4393, 0.6304, 0.4353, 0.6304, 0.4813, 0.6304, 0.5618, 0.6304, 0.551, 0.6304, 0.4981, 0.6304, 0.4186, 0.6304, 0.3656, 0.6304, 0.3549, 0.6304, 0.3721, 0.6304, 0.4028, 0.6304, 0.4393, 0.6304, 0.4774, 0.6304, 0.5139, 0.6304, 0.5446, 0.6304, 0.4774, 0.6304, 0.5139, 0.6304, 0.5139, 0.6304, 0.4774, 0.6304, 0.5446, 0.6304, 0.5618, 0.6304, 0.5618, 0.6304, 0.5446, 0.6304, 0.551, 0.6304, 0.4981, 0.6304, 0.4981, 0.6304, 0.551, 0.6304, 0.5139, 0.6304, 0.5446, 0.6304, 0.5446, 0.6304, 0.5139, 0.6304, 0.3549, 0.6304, 0.3721, 0.6304, 0.3721, 0.6304, 0.3549, 0.6304, 0.4186, 0.6304, 0.3656, 0.6304, 0.3656, 0.6304, 0.4186, 0.6304, 0.4981, 0.6304, 0.4186, 0.6304, 0.4186, 0.6304, 0.4981, 0.6304, 0.4028, 0.6304, 0.4393, 0.6304, 0.4393, 0.6304, 0.4028, 0.6304, 0.4393, 0.6304, 0.4774, 0.6304, 0.4774, 0.6304, 0.4393, 0.6304, 0.3656, 0.6304, 0.3549, 0.6304, 0.3549, 0.6304, 0.3656, 0.6304, 0.3721, 0.6304, 0.4028, 0.6304, 0.4028, 0.6304, 0.3721, 0.6304])
me_cylinder_001.use_remesh_fix_poles = True
me_cylinder_001.use_remesh_preserve_attributes = False
me_cylinder_001.update()

# ---- objects
ob_camera = bpy.data.objects.new('Camera', cam_camera)
ob_cylinder = bpy.data.objects.new('Cylinder', me_cylinder_001)
ob_empty = bpy.data.objects.new('Empty', None)

# ---- transforms, parenting, visibility, modifiers, constraints
ob_camera.location = (7.359, -6.926, 4.958)
ob_camera.rotation_euler = (1.109, 0.0, 0.8149)
ob_camera.lock_rotations_4d = False
ob_camera.empty_display_type = 'ARROWS'
ob_camera.color = (0.0, 0.0, 0.0, 0.0)
ob_camera.display_type = 'WIRE'
ob_camera.lineart.crease_threshold = 0.0
ob_cylinder.location = (0.0, 0.0, 0.02694)
ob_cylinder.scale = (0.02717, 0.02717, 0.02717)
ob_empty.location = (-6.081, -0.4283, 2.485)
ob_empty.rotation_euler = (1.571, -0.0, 1.571)
ob_empty.empty_display_type = 'IMAGE'
ob_empty.empty_display_size = 5.534
ob_empty.empty_image_offset = (-0.4, -0.45)

# ---- collection membership
col_collection.objects.link(ob_camera)
col_collection.objects.link(ob_cylinder)
col_collection.objects.link(ob_empty)

# ---- scene / render settings (as saved in the file)
scene.camera = ob_camera
scene.frame_start = 1; scene.frame_end = 250; scene.frame_set(0)
scene.render.engine = 'BLENDER_EEVEE_NEXT'
scene.cycles.sampling_pattern = 'TABULATED_SOBOL'
scene.cycles.use_light_tree = False
scene.view_settings.view_transform = 'Filmic'
bpy.context.view_layer.update()

# ---- added for rendering (the .blend has no usable light): sun
light_auto_sun = bpy.data.lights.new('AutoSun', 'SUN')
light_auto_sun.energy = 3.0
light_auto_sun.angle = 0.0523599
ob_auto_sun = bpy.data.objects.new('AutoSun', light_auto_sun)
scene.collection.objects.link(ob_auto_sun)
ob_auto_sun.rotation_euler = (0.872665, 0.174533, 0.523599)
bpy.context.view_layer.update()
